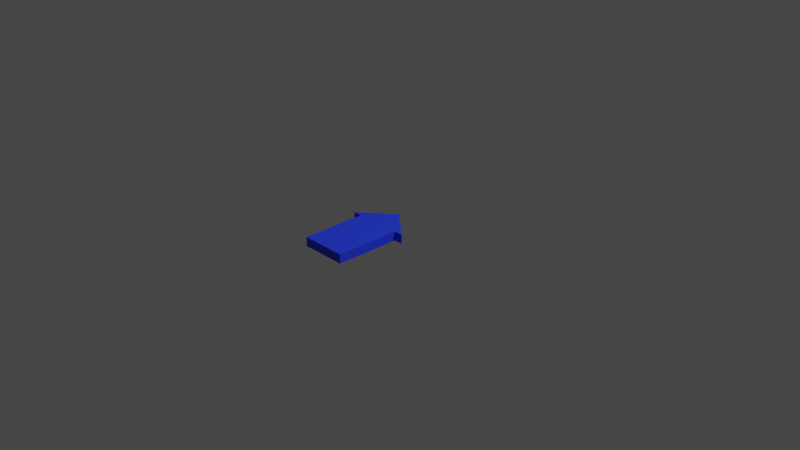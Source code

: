 # Source: arrow.blend  (saved by Blender 2.92.15; exported with 4.5.12 LTS)
import bpy
from mathutils import Matrix  # noqa: F401  (used for matrix-valued properties, if any)

bpy.ops.wm.read_factory_settings(use_empty=True)
scene = bpy.context.scene
scene.name = 'Scene'

# ---- collections
col_collection = bpy.data.collections.new('Collection'); scene.collection.children.link(col_collection)

# ---- materials (node trees are filled in below, after node groups)
mat_scene___root_001 = bpy.data.materials.new('Scene_-_Root.001')
mat_scene___root_001.use_transparent_shadow = False
mat_scene___root_001.diffuse_color = (0.01915, 0.05012, 1.0, 1.0)

# ---- material node trees
mat_scene___root_001.use_nodes = True; mat_scene___root_001.node_tree.nodes.clear()
_N = mat_scene___root_001.node_tree.nodes; _L = mat_scene___root_001.node_tree.links
n0 = _N.new('ShaderNodeBsdfPrincipled'); n0.name = 'Principled BSDF'; n0.location = (10, 300)
n0.distribution = 'GGX'
n0.subsurface_method = 'BURLEY'
n0.inputs[0].default_value = (0.01915, 0.05012, 1.0, 1.0)
n0.inputs[2].default_value = 0.6
n0.inputs[3].default_value = 1.45
n0.inputs[27].default_value = (0.0, 0.0, 0.0, 1.0)
n0.inputs[28].default_value = 1.0
n1 = _N.new('ShaderNodeOutputMaterial'); n1.name = 'Material Output'; n1.location = (320, 270)
_L.new(n0.outputs[0], n1.inputs[0])
n1.is_active_output = True

# ---- world
world_world = bpy.data.worlds.new('World'); scene.world = world_world
world_world.use_nodes = True; world_world.node_tree.nodes.clear()
_N = world_world.node_tree.nodes; _L = world_world.node_tree.links
n0 = _N.new('ShaderNodeOutputWorld'); n0.name = 'World Output'; n0.location = (300, 300)
n1 = _N.new('ShaderNodeBackground'); n1.name = 'Background'; n1.location = (10, 300)
n1.inputs[0].default_value = (0.05088, 0.05088, 0.05088, 1.0)
_L.new(n1.outputs[0], n0.inputs[0])
n0.is_active_output = True
world_world.color = (0.05088, 0.05088, 0.05088)
world_world.use_sun_shadow = False
world_world.sun_shadow_jitter_overblur = 0.0

# ---- cameras
cam_camera = bpy.data.cameras.new('Camera')
cam_camera.clip_end = 100.0
cam_camera.ortho_scale = 7.314

# ---- lights
light_light = bpy.data.lights.new('Light', 'POINT')
light_light.transmission_factor = 0.0
light_light.energy = 1000.0
light_light.shadow_soft_size = 0.1
light_light.shadow_maximum_resolution = 0.006
light_light.use_absolute_resolution = True

# ---- meshes
me_arrow__0_001 = bpy.data.meshes.new('Arrow__0.001')
me_arrow__0_001.from_pydata([(3.5, -0.5, 2.972), (-3.5, -0.5, 2.972), (7.55e-07, -0.5, 0.0), (-3.5, 0.5, 2.972), (3.5, 0.5, 2.972), (7.55e-07, 0.5, 0.0), (2.5, -0.5, 10.0), (2.5, -0.5, 10.0), (2.5, -0.5, 2.972), (2.5, 0.5, 2.972), (2.5, 0.5, 2.972), (2.5, 0.5, 10.0), (2.5, 0.5, 10.0), (2.5, 0.5, 10.0), (2.5, 0.5, 2.972), (-2.5, 0.5, 2.972), (-2.5, 0.5, 2.972), (-2.5, 0.5, 10.0), (-2.5, 0.5, 10.0), (-2.5, 0.5, 10.0), (-2.5, 0.5, 2.972), (-2.5, -0.5, 2.972), (-2.5, -0.5, 2.972), (-2.5, -0.5, 10.0), (-2.5, -0.5, 10.0), (-2.5, -0.5, 10.0), (-2.5, -0.5, 2.972), (2.5, -0.5, 2.972), (2.5, -0.5, 2.972), (2.5, -0.5, 10.0), (2.5, 0.5, 10.0), (2.5, 0.5, 10.0), (-2.5, 0.5, 10.0), (-2.5, -0.5, 10.0), (-2.5, -0.5, 10.0), (2.5, -0.5, 10.0), (2.5, 0.5, 2.972), (2.5, 0.5, 2.972), (2.5, -0.5, 2.972), (3.5, -0.5, 2.972), (3.5, -0.5, 2.972), (3.5, 0.5, 2.972), (2.5, -0.5, 2.972), (-2.5, -0.5, 2.972), (-3.5, -0.5, 2.972), (3.5, -0.5, 2.972), (-2.5, 0.5, 2.972), (2.5, 0.5, 2.972), (3.5, 0.5, 2.972), (-3.5, 0.5, 2.972), (-2.5, -0.5, 2.972), (-2.5, -0.5, 2.972), (-2.5, 0.5, 2.972), (-3.5, 0.5, 2.972), (-3.5, 0.5, 2.972), (-3.5, -0.5, 2.972), (-3.5, -0.5, 2.972), (-3.5, -0.5, 2.972), (-3.5, 0.5, 2.972), (7.55e-07, 0.5, 0.0), (7.55e-07, 0.5, 0.0), (7.55e-07, -0.5, 0.0), (3.5, 0.5, 2.972), (3.5, 0.5, 2.972), (3.5, -0.5, 2.972), (7.55e-07, -0.5, 0.0), (7.55e-07, -0.5, 0.0), (7.55e-07, 0.5, 0.0)], [], [(0, 1, 2), (3, 4, 5), (6, 8, 9), (7, 10, 11), (13, 14, 16), (12, 15, 17), (18, 20, 21), (19, 22, 23), (24, 26, 27), (25, 28, 29), (30, 32, 33), (31, 34, 35), (36, 38, 39), (37, 40, 41), (42, 43, 44), (42, 44, 45), (46, 47, 48), (46, 48, 49), (51, 52, 54), (50, 53, 55), (56, 58, 59), (57, 60, 61), (62, 64, 65), (63, 66, 67)])
me_arrow__0_001.polygons.foreach_set('use_smooth', [0, 0, 0, 0, 0, 0, 0, 0, 0, 0, 0, 0, 0, 0, 1, 1, 1, 1, 0, 0, 0, 0, 0, 0])
_uv = me_arrow__0_001.uv_layers.new(name='UVMap')
_uv.uv.foreach_set('vector', [0.625, 0.0, 0.625, 0.25, 0.625, 0.0, 0.625, 0.5, 0.625, 0.75, 0.625, 0.5, 0.375, 1.0, 0.625, 1.0, 0.625, 0.75, 0.375, 1.0, 0.625, 0.75, 0.375, 0.75, 0.375, 0.75, 0.625, 0.75, 0.625, 0.5, 0.375, 0.75, 0.625, 0.5, 0.375, 0.5, 0.375, 0.5, 0.625, 0.5, 0.625, 0.25, 0.375, 0.5, 0.625, 0.25, 0.375, 0.25, 0.375, 0.25, 0.625, 0.25, 0.625, 0.0, 0.375, 0.25, 0.625, 0.0, 0.375, 0.0, 0.125, 0.5, 0.375, 0.5, 0.375, 0.25, 0.125, 0.5, 0.375, 0.25, 0.125, 0.25, 0.625, 0.75, 0.625, 1.0, 0.625, 1.0, 0.625, 0.75, 0.625, 1.0, 0.625, 0.75, 0.625, 0.0, 0.625, 0.25, 0.625, 0.25, 0.625, 0.0, 0.625, 0.25, 0.625, 0.0, 0.625, 0.5, 0.625, 0.75, 0.625, 0.75, 0.625, 0.5, 0.625, 0.75, 0.625, 0.5, 0.625, 0.25, 0.625, 0.5, 0.625, 0.5, 0.625, 0.25, 0.625, 0.5, 0.625, 0.25, 0.625, 0.25, 0.625, 0.5, 0.625, 0.5, 0.625, 0.25, 0.625, 0.5, 0.625, 0.25, 0.625, 0.75, 0.625, 1.0, 0.625, 1.0, 0.625, 0.75, 0.625, 1.0, 0.625, 0.75])
me_arrow__0_001.materials.append(mat_scene___root_001)
me_arrow__0_001.use_remesh_fix_poles = True
me_arrow__0_001.use_remesh_preserve_attributes = False
me_arrow__0_001.use_mirror_vertex_groups = False
me_arrow__0_001.update()
me_arrow__0_001.normals_split_custom_set([tuple(v) for v in zip(*[iter([5.465e-14, -1.0, -2.521e-07, 5.465e-14, -1.0, -2.521e-07, 5.465e-14, -1.0, -2.521e-07, -5.465e-14, 1.0, 2.751e-07, -5.465e-14, 1.0, 2.751e-07, -5.465e-14, 1.0, 2.751e-07, 1.0, 4.071e-07, 1.357e-07, 1.0, 4.071e-07, 1.357e-07, 1.0, 4.071e-07, 1.357e-07, 1.0, 0.0, 1.357e-07, 1.0, 0.0, 1.357e-07, 1.0, 0.0, 1.357e-07, -5.176e-14, 1.0, 2.714e-07, -5.176e-14, 1.0, 2.714e-07, -5.176e-14, 1.0, 2.714e-07, -1.035e-13, 1.0, 2.646e-07, -1.035e-13, 1.0, 2.646e-07, -1.035e-13, 1.0, 2.646e-07, -1.0, 3.392e-08, -1.696e-07, -1.0, 3.392e-08, -1.696e-07, -1.0, 3.392e-08, -1.696e-07, -1.0, 0.0, -1.696e-07, -1.0, 0.0, -1.696e-07, -1.0, 0.0, -1.696e-07, 5.176e-14, -1.0, -2.714e-07, 5.176e-14, -1.0, -2.714e-07, 5.176e-14, -1.0, -2.714e-07, 1.035e-13, -1.0, -2.714e-07, 1.035e-13, -1.0, -2.714e-07, 1.035e-13, -1.0, -2.714e-07, -3.815e-07, 0.0, 1.0, -3.815e-07, 0.0, 1.0, -3.815e-07, 0.0, 1.0, -3.815e-07, 0.0, 1.0, -3.815e-07, 0.0, 1.0, -3.815e-07, 0.0, 1.0, -4.768e-07, -9.537e-07, 1.0, -4.768e-07, -9.537e-07, 1.0, -4.768e-07, -9.537e-07, 1.0, 0.0, -4.768e-07, 1.0, 0.0, -4.768e-07, 1.0, 0.0, -4.768e-07, 1.0, -1.203e-05, 0.9677, -0.252, 2.299e-05, 0.9677, -0.252, -0.2986, 0.0, -5.086e-08, -1.203e-05, 0.9677, -0.252, -0.2986, 0.0, -5.086e-08, 1.213e-05, 0.9677, -0.252, -1.204e-05, 0.9677, -0.252, -3.485e-05, 0.9677, -0.252, 2.427e-05, 0.0, 4.132e-12, -1.204e-05, 0.9677, -0.252, 2.427e-05, 0.0, 4.132e-12, -1.203e-05, 0.9677, -0.252, 0.0, -7.153e-07, 1.0, 0.0, -7.153e-07, 1.0, 0.0, -7.153e-07, 1.0, 0.0, -4.768e-07, 1.0, 0.0, -4.768e-07, 1.0, 0.0, -4.768e-07, 1.0, -0.6473, 4.154e-07, -0.7623, -0.6473, 4.154e-07, -0.7623, -0.6473, 4.154e-07, -0.7623, -0.6473, 0.0, -0.7623, -0.6473, 0.0, -0.7623, -0.6473, 0.0, -0.7623, 0.6473, 4.154e-07, -0.7623, 0.6473, 4.154e-07, -0.7623, 0.6473, 4.154e-07, -0.7623, 0.6473, 0.0, -0.7623, 0.6473, 0.0, -0.7623, 0.6473, 0.0, -0.7623])] * 3)])

# ---- objects
ob_rootnode__gltf_orientation_matrix = bpy.data.objects.new('RootNode (gltf orientation matrix)', None)
ob_rootnode__model_correction_matrix = bpy.data.objects.new('RootNode (model correction matrix)', None)
ob_253dca6ec51e4d4ca57a3858def2c862_fbx = bpy.data.objects.new('253dca6ec51e4d4ca57a3858def2c862.fbx', None)
ob_rootnode = bpy.data.objects.new('RootNode', None)
ob_arrow = bpy.data.objects.new('Arrow', None)
ob_camera_001 = bpy.data.objects.new('Camera.001', None)
ob_lamp = bpy.data.objects.new('Lamp', None)
ob_light_001 = bpy.data.objects.new('Light.001', None)
ob_camera_002 = bpy.data.objects.new('Camera.002', None)
ob_light_002 = bpy.data.objects.new('Light.002', None)
ob_camera_003 = bpy.data.objects.new('Camera.003', None)
ob_rootnode__gltf_orientation_matrix__001 = bpy.data.objects.new('RootNode (gltf orientation matrix).001', None)
ob_rootnode__model_correction_matrix__001 = bpy.data.objects.new('RootNode (model correction matrix).001', None)
ob_253dca6ec51e4d4ca57a3858def2c862_fbx_001 = bpy.data.objects.new('253dca6ec51e4d4ca57a3858def2c862.fbx.001', None)
ob_rootnode_001 = bpy.data.objects.new('RootNode.001', None)
ob_arrow_001 = bpy.data.objects.new('Arrow.001', None)
ob_arrow__0 = bpy.data.objects.new('Arrow__0', me_arrow__0_001)
ob_camera_004 = bpy.data.objects.new('Camera.004', None)
ob_lamp_001 = bpy.data.objects.new('Lamp.001', None)
ob_light_003 = bpy.data.objects.new('Light.003', None)
ob_camera_005 = bpy.data.objects.new('Camera.005', None)
ob_light_004 = bpy.data.objects.new('Light.004', None)
ob_camera_006 = bpy.data.objects.new('Camera.006', None)
ob_light = bpy.data.objects.new('Light', light_light)
ob_camera = bpy.data.objects.new('Camera', cam_camera)

# ---- transforms, parenting, visibility, modifiers, constraints
ob_rootnode__gltf_orientation_matrix.location = (0.0, 0.0, 0.0)
ob_rootnode__gltf_orientation_matrix.rotation_mode = 'QUATERNION'
ob_rootnode__gltf_orientation_matrix.rotation_quaternion = (0.7071, -0.7071, 0.0, 0.0)
ob_rootnode__gltf_orientation_matrix.lineart.crease_threshold = 0.0
ob_rootnode__model_correction_matrix.parent = ob_rootnode__gltf_orientation_matrix
ob_rootnode__model_correction_matrix.location = (0.0, 0.0, 0.0)
ob_rootnode__model_correction_matrix.rotation_mode = 'QUATERNION'
ob_rootnode__model_correction_matrix.rotation_quaternion = (1.0, 0.0, 0.0, 0.0)
ob_rootnode__model_correction_matrix.lineart.crease_threshold = 0.0
ob_253dca6ec51e4d4ca57a3858def2c862_fbx.parent = ob_rootnode__model_correction_matrix
ob_253dca6ec51e4d4ca57a3858def2c862_fbx.location = (0.0, 0.0, 0.0)
ob_253dca6ec51e4d4ca57a3858def2c862_fbx.rotation_mode = 'QUATERNION'
ob_253dca6ec51e4d4ca57a3858def2c862_fbx.rotation_quaternion = (0.7071, 0.7071, 0.0, 0.0)
ob_253dca6ec51e4d4ca57a3858def2c862_fbx.lineart.crease_threshold = 0.0
ob_rootnode.parent = ob_253dca6ec51e4d4ca57a3858def2c862_fbx
ob_rootnode.location = (0.0, 0.0, 0.0)
ob_rootnode.rotation_mode = 'QUATERNION'
ob_rootnode.rotation_quaternion = (1.0, 0.0, 0.0, 0.0)
ob_rootnode.lineart.crease_threshold = 0.0
ob_arrow.parent = ob_rootnode
ob_arrow.location = (0.0, 0.0, 0.0)
ob_arrow.rotation_mode = 'QUATERNION'
ob_arrow.rotation_quaternion = (1.0, 0.0, 0.0, 0.0)
ob_arrow.lineart.crease_threshold = 0.0
ob_camera_001.location = (7.481, -6.508, 5.344)
ob_camera_001.rotation_mode = 'QUATERNION'
ob_camera_001.rotation_quaternion = (0.7805, 0.4835, 0.2087, 0.3369)
ob_camera_001.scale = (0.1, 0.1, 0.1)
ob_camera_001.lineart.crease_threshold = 0.0
ob_lamp.location = (0.0, 0.0, 1.6)
ob_lamp.rotation_mode = 'QUATERNION'
ob_lamp.rotation_quaternion = (0.5709, 0.1691, 0.2722, 0.7559)
ob_lamp.lineart.crease_threshold = 0.0
ob_light_001.location = (4.076, 1.005, 5.904)
ob_light_001.rotation_mode = 'QUATERNION'
ob_light_001.rotation_quaternion = (0.5709, 0.1691, 0.2722, 0.7559)
ob_light_001.lineart.crease_threshold = 0.0
ob_camera_002.location = (7.359, -6.926, 4.958)
ob_camera_002.rotation_mode = 'QUATERNION'
ob_camera_002.rotation_quaternion = (0.7805, 0.4835, 0.2087, 0.3369)
ob_camera_002.lineart.crease_threshold = 0.0
ob_light_002.location = (4.076, 1.005, 5.904)
ob_light_002.rotation_mode = 'QUATERNION'
ob_light_002.rotation_quaternion = (0.5709, 0.1691, 0.2722, 0.7559)
ob_light_002.lineart.crease_threshold = 0.0
ob_camera_003.location = (7.359, -6.926, 4.958)
ob_camera_003.rotation_mode = 'QUATERNION'
ob_camera_003.rotation_quaternion = (0.7805, 0.4835, 0.2087, 0.3369)
ob_camera_003.lineart.crease_threshold = 0.0
ob_rootnode__gltf_orientation_matrix__001.location = (0.0, 0.0, 0.0)
ob_rootnode__gltf_orientation_matrix__001.rotation_mode = 'QUATERNION'
ob_rootnode__gltf_orientation_matrix__001.rotation_quaternion = (0.7071, -0.7071, 0.0, 0.0)
ob_rootnode__gltf_orientation_matrix__001.lineart.crease_threshold = 0.0
ob_rootnode__model_correction_matrix__001.parent = ob_rootnode__gltf_orientation_matrix__001
ob_rootnode__model_correction_matrix__001.location = (0.0, 0.0, 0.0)
ob_rootnode__model_correction_matrix__001.rotation_mode = 'QUATERNION'
ob_rootnode__model_correction_matrix__001.rotation_quaternion = (1.0, 0.0, 0.0, 0.0)
ob_rootnode__model_correction_matrix__001.lineart.crease_threshold = 0.0
ob_253dca6ec51e4d4ca57a3858def2c862_fbx_001.parent = ob_rootnode__model_correction_matrix__001
ob_253dca6ec51e4d4ca57a3858def2c862_fbx_001.location = (0.0, 0.0, 0.0)
ob_253dca6ec51e4d4ca57a3858def2c862_fbx_001.rotation_mode = 'QUATERNION'
ob_253dca6ec51e4d4ca57a3858def2c862_fbx_001.rotation_quaternion = (0.7071, 0.7071, 0.0, 0.0)
ob_253dca6ec51e4d4ca57a3858def2c862_fbx_001.lineart.crease_threshold = 0.0
ob_rootnode_001.parent = ob_253dca6ec51e4d4ca57a3858def2c862_fbx_001
ob_rootnode_001.location = (0.0, 0.0, 0.0)
ob_rootnode_001.rotation_mode = 'QUATERNION'
ob_rootnode_001.rotation_quaternion = (1.0, 0.0, 0.0, 0.0)
ob_rootnode_001.lineart.crease_threshold = 0.0
ob_arrow_001.parent = ob_rootnode_001
ob_arrow_001.location = (0.0, 0.0, 0.0)
ob_arrow_001.rotation_mode = 'QUATERNION'
ob_arrow_001.rotation_quaternion = (1.0, 0.0, 0.0, 0.0)
ob_arrow_001.lineart.crease_threshold = 0.0
ob_arrow__0.parent = ob_arrow_001
ob_arrow__0.location = (0.0, 0.0, 0.0)
ob_arrow__0.rotation_mode = 'QUATERNION'
ob_arrow__0.rotation_quaternion = (0.7071, 0.7071, 0.0, 0.0)
ob_arrow__0.scale = (0.1, 0.1, 0.1)
ob_arrow__0.lineart.crease_threshold = 0.0
ob_camera_004.location = (7.481, -6.508, 5.344)
ob_camera_004.rotation_mode = 'QUATERNION'
ob_camera_004.rotation_quaternion = (0.7805, 0.4835, 0.2087, 0.3369)
ob_camera_004.scale = (0.1, 0.1, 0.1)
ob_camera_004.lineart.crease_threshold = 0.0
ob_lamp_001.location = (0.0, 0.0, 1.6)
ob_lamp_001.rotation_mode = 'QUATERNION'
ob_lamp_001.rotation_quaternion = (0.5709, 0.1691, 0.2722, 0.7559)
ob_lamp_001.lineart.crease_threshold = 0.0
ob_light_003.location = (4.076, 1.005, 5.904)
ob_light_003.rotation_mode = 'QUATERNION'
ob_light_003.rotation_quaternion = (0.5709, 0.1691, 0.2722, 0.7559)
ob_light_003.lineart.crease_threshold = 0.0
ob_camera_005.location = (7.359, -6.926, 4.958)
ob_camera_005.rotation_mode = 'QUATERNION'
ob_camera_005.rotation_quaternion = (0.7805, 0.4835, 0.2087, 0.3369)
ob_camera_005.lineart.crease_threshold = 0.0
ob_light_004.location = (4.076, 1.005, 5.904)
ob_light_004.rotation_mode = 'QUATERNION'
ob_light_004.rotation_quaternion = (0.5709, 0.1691, 0.2722, 0.7559)
ob_light_004.lineart.crease_threshold = 0.0
ob_camera_006.location = (7.359, -6.926, 4.958)
ob_camera_006.rotation_mode = 'QUATERNION'
ob_camera_006.rotation_quaternion = (0.7805, 0.4835, 0.2087, 0.3369)
ob_camera_006.lineart.crease_threshold = 0.0
ob_light.location = (4.076, 1.005, 5.904)
ob_light.rotation_euler = (0.6503, 0.05522, 1.866)
ob_light.lock_rotations_4d = False
ob_light.empty_display_type = 'ARROWS'
ob_light.color = (0.0, 0.0, 0.0, 0.0)
ob_light.lineart.crease_threshold = 0.0
ob_camera.location = (7.359, -6.926, 4.958)
ob_camera.rotation_euler = (1.109, 0.0, 0.8149)
ob_camera.lock_rotations_4d = False
ob_camera.empty_display_type = 'ARROWS'
ob_camera.color = (0.0, 0.0, 0.0, 0.0)
ob_camera.display_type = 'WIRE'
ob_camera.lineart.crease_threshold = 0.0

# ---- collection membership
scene.collection.objects.link(ob_rootnode__gltf_orientation_matrix)
scene.collection.objects.link(ob_rootnode__model_correction_matrix)
scene.collection.objects.link(ob_253dca6ec51e4d4ca57a3858def2c862_fbx)
scene.collection.objects.link(ob_rootnode)
scene.collection.objects.link(ob_arrow)
scene.collection.objects.link(ob_camera_001)
scene.collection.objects.link(ob_lamp)
scene.collection.objects.link(ob_light_001)
scene.collection.objects.link(ob_camera_002)
scene.collection.objects.link(ob_light_002)
scene.collection.objects.link(ob_camera_003)
scene.collection.objects.link(ob_rootnode__gltf_orientation_matrix__001)
scene.collection.objects.link(ob_rootnode__model_correction_matrix__001)
scene.collection.objects.link(ob_253dca6ec51e4d4ca57a3858def2c862_fbx_001)
scene.collection.objects.link(ob_rootnode_001)
scene.collection.objects.link(ob_arrow_001)
scene.collection.objects.link(ob_arrow__0)
scene.collection.objects.link(ob_camera_004)
scene.collection.objects.link(ob_lamp_001)
scene.collection.objects.link(ob_light_003)
scene.collection.objects.link(ob_camera_005)
scene.collection.objects.link(ob_light_004)
scene.collection.objects.link(ob_camera_006)
col_collection.objects.link(ob_light)
col_collection.objects.link(ob_camera)

# ---- scene / render settings (as saved in the file)
scene.camera = ob_camera
scene.frame_start = 1; scene.frame_end = 250; scene.frame_set(1)
scene.render.engine = 'BLENDER_EEVEE_NEXT'
scene.cycles.use_denoising = False
scene.cycles.samples = 128
scene.cycles.sampling_pattern = 'TABULATED_SOBOL'
scene.cycles.use_adaptive_sampling = False
scene.cycles.use_light_tree = False
scene.view_settings.view_transform = 'Filmic'
bpy.context.view_layer.update()
